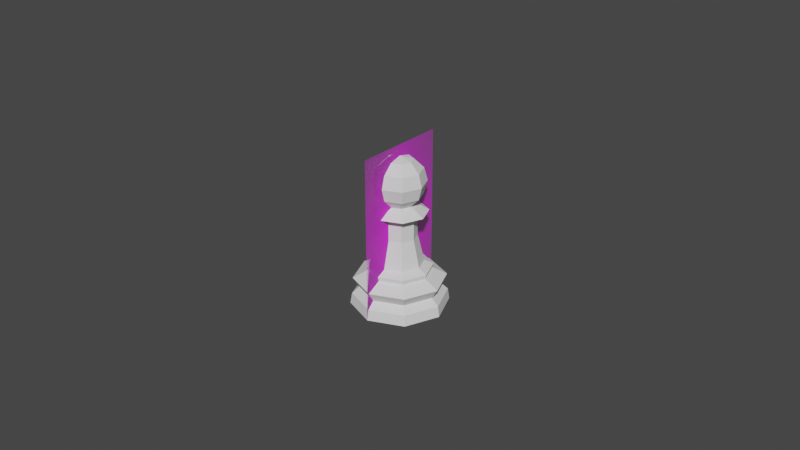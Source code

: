 # Source: Pown.blend  (saved by Blender 2.82.7; exported with 4.5.12 LTS)
import bpy
from mathutils import Matrix  # noqa: F401  (used for matrix-valued properties, if any)

bpy.ops.wm.read_factory_settings(use_empty=True)
scene = bpy.context.scene
scene.name = 'Scene'

# ---- collections
col_collection = bpy.data.collections.new('Collection'); scene.collection.children.link(col_collection)

# ---- images (referenced by path relative to the original .blend; pixels are not part of the script)
import os
ASSET_DIR = os.environ.get("B2B_ASSET_DIR", "")  # directory of the original .blend (textures are referenced by path, not embedded)
HERE = os.path.dirname(os.path.abspath(__file__))  # packed textures are extracted next to this script under _unpacked/

def load_image(name, relpath, width, height, colorspace="sRGB"):
    """Load a texture the original file referenced (path relative to the .blend, or extracted next to this script)."""
    p = next((c for c in (os.path.join(HERE, relpath), os.path.join(ASSET_DIR, relpath)) if relpath and os.path.exists(c)), "")
    if p:
        img = bpy.data.images.load(p, check_existing=True)
        img.name = name
    else:  # same state as the original file: an image datablock whose file is absent (Cycles renders it pink)
        img = bpy.data.images.new(name, width, height)
        img.source = "FILE"
        img.filepath = "//" + (relpath or name)
    img.colorspace_settings.name = colorspace
    return img
img_staunton_pawn_png = load_image('Staunton Pawn.png', 'Staunton Pawn.png', 1024, 1024, 'sRGB')

# ---- materials (node trees are filled in below, after node groups)
mat_staunton_pawn = bpy.data.materials.new('Staunton Pawn')
mat_staunton_pawn.surface_render_method = 'BLENDED'
mat_staunton_pawn.blend_method = 'BLEND'
mat_staunton_pawn.use_transparent_shadow = False

# ---- material node trees
mat_staunton_pawn.use_nodes = True; mat_staunton_pawn.node_tree.nodes.clear()
_N = mat_staunton_pawn.node_tree.nodes; _L = mat_staunton_pawn.node_tree.links
n0 = _N.new('ShaderNodeOutputMaterial'); n0.name = 'Material Output'; n0.location = (300, 300)
n1 = _N.new('ShaderNodeTexImage'); n1.name = 'Image Texture'; n1.location = (-200, 300)
n1.image = img_staunton_pawn_png
n1.extension = 'CLIP'
n2 = _N.new('ShaderNodeBsdfPrincipled'); n2.name = 'Principled BSDF'; n2.location = (0, 300)
n2.distribution = 'GGX'
n2.subsurface_method = 'BURLEY'
n2.inputs[3].default_value = 1.45
n2.inputs[27].default_value = (0.0, 0.0, 0.0, 1.0)
n2.inputs[28].default_value = 1.0
_L.new(n1.outputs[0], n2.inputs[0])
_L.new(n1.outputs[1], n2.inputs[4])
_L.new(n2.outputs[0], n0.inputs[0])
n0.is_active_output = True

# ---- world
world_world = bpy.data.worlds.new('World'); scene.world = world_world
world_world.use_nodes = True; world_world.node_tree.nodes.clear()
_N = world_world.node_tree.nodes; _L = world_world.node_tree.links
n0 = _N.new('ShaderNodeOutputWorld'); n0.name = 'World Output'; n0.location = (300, 300)
n1 = _N.new('ShaderNodeBackground'); n1.name = 'Background'; n1.location = (10, 300)
n1.inputs[0].default_value = (0.05088, 0.05088, 0.05088, 1.0)
_L.new(n1.outputs[0], n0.inputs[0])
n0.is_active_output = True
world_world.color = (0.05088, 0.05088, 0.05088)
world_world.use_sun_shadow = False
world_world.sun_shadow_jitter_overblur = 0.0

# ---- meshes
me_staunton_pawn = bpy.data.meshes.new('Staunton Pawn')
me_staunton_pawn.from_pydata([(-0.2935, 0.0, -2.186e-08), (0.2935, 0.0, -2.186e-08), (-0.2935, 1.0, -2.186e-08), (0.2935, 1.0, -2.186e-08)], [], [(0, 1, 3, 2)])
_uv = me_staunton_pawn.uv_layers.new(name='UVMap')
_uv.uv.foreach_set('vector', [0.0, 0.0, 1.0, 0.0, 1.0, 1.0, 0.0, 1.0])
me_staunton_pawn.materials.append(mat_staunton_pawn)
me_staunton_pawn.use_remesh_fix_poles = True
me_staunton_pawn.use_remesh_preserve_attributes = False
me_staunton_pawn.use_mirror_vertex_groups = False
me_staunton_pawn.update()
me_cylinder = bpy.data.meshes.new('Cylinder')
me_cylinder.from_pydata([(-1.659e-09, 0.015, -5.588e-09), (-8.389e-10, 0.007259, 0.01367), (0.01061, 0.01061, -5.588e-09), (0.005133, 0.005133, 0.01367), (0.015, -3.844e-09, -5.588e-09), (0.007259, -1.867e-09, 0.01367), (0.01061, -0.01061, -5.588e-09), (0.005133, -0.005133, 0.01367), (-6.547e-09, -0.015, -5.588e-09), (-3.204e-09, -0.007259, 0.01367), (-0.01061, -0.01061, -5.588e-09), (-0.005133, -0.005133, 0.01367), (-0.015, 9.507e-09, -5.588e-09), (-0.007259, 4.594e-09, 0.01367), (-0.01061, 0.01061, -5.588e-09), (-0.005133, 0.005133, 0.01367), (-1.065e-09, 0.009697, 0.01096), (0.006857, 0.006857, 0.01096), (0.009697, -2.485e-09, 0.01096), (0.006857, -0.006857, 0.01096), (-4.225e-09, -0.009697, 0.01096), (-0.006857, -0.006857, 0.01096), (-0.009697, 6.146e-09, 0.01096), (-0.006857, 0.006857, 0.01096), (-1.45e-09, 0.01417, 0.008558), (0.01002, 0.01002, 0.008558), (0.01417, -3.644e-09, 0.008558), (0.01002, -0.01002, 0.008558), (-6.065e-09, -0.01417, 0.008558), (-0.01002, -0.01002, 0.008558), (-0.01417, 8.963e-09, 0.008558), (-0.01002, 0.01002, 0.008558), (0.008657, 0.008657, 0.005451), (0.01224, -3.14e-09, 0.005451), (0.008657, -0.008657, 0.005451), (-5.398e-09, -0.01224, 0.005451), (-0.008657, -0.008657, 0.005451), (-0.01224, 7.758e-09, 0.005451), (-0.008657, 0.008657, 0.005451), (-1.41e-09, 0.01224, 0.005451), (0.01024, 0.01031, 0.003282), (0.01448, 7.064e-05, 0.003282), (0.01024, -0.01017, 0.003282), (-6.379e-09, -0.01441, 0.003282), (-0.01024, -0.01017, 0.003282), (-0.01448, 7.065e-05, 0.003282), (-0.01024, 0.01031, 0.003282), (-1.66e-09, 0.01456, 0.003282), (-9.698e-10, 0.01007, 0.01235), (0.007122, 0.007122, 0.01235), (0.01007, -2.569e-09, 0.01235), (0.007122, -0.007122, 0.01235), (-4.252e-09, -0.01007, 0.01235), (-0.007122, -0.007122, 0.01235), (-0.01007, 6.397e-09, 0.01235), (-0.007122, 0.007122, 0.01235), (0.005133, 0.005133, 0.01367), (-8.389e-10, 0.007259, 0.01367), (0.007259, -1.867e-09, 0.01367), (0.005133, -0.005133, 0.01367), (-3.204e-09, -0.007259, 0.01367), (-0.005133, -0.005133, 0.01367), (-0.007259, 4.594e-09, 0.01367), (-0.005133, 0.005133, 0.01367), (0.005133, 0.005133, 0.01367), (-8.389e-10, 0.007259, 0.01367), (0.007259, -1.867e-09, 0.01367), (0.005133, -0.005133, 0.01367), (-3.204e-09, -0.007259, 0.01367), (-0.005133, -0.005133, 0.01367), (-0.007259, 4.594e-09, 0.01367), (-0.005133, 0.005133, 0.01367), (0.003679, 0.003679, 0.02232), (-1.643e-09, 0.005203, 0.02232), (0.005203, -1.38e-09, 0.02232), (0.003679, -0.003679, 0.02232), (-3.339e-09, -0.005203, 0.02232), (-0.003679, -0.003679, 0.02232), (-0.005203, 3.252e-09, 0.02232), (-0.003679, 0.003679, 0.02232), (0.003679, 0.003679, 0.02862), (-2.241e-09, 0.005203, 0.02862), (0.005203, -1.38e-09, 0.02862), (0.003679, -0.003679, 0.02862), (-3.937e-09, -0.005203, 0.02862), (-0.003679, -0.003679, 0.02862), (-0.005203, 3.252e-09, 0.02862), (-0.003679, 0.003679, 0.02862), (0.003663, 0.003663, 0.03228), (-1.547e-09, 0.00518, 0.03228), (0.00518, -1.375e-09, 0.03228), (0.003663, -0.003663, 0.03228), (-3.234e-09, -0.00518, 0.03228), (-0.003663, -0.003663, 0.03228), (-0.00518, 3.236e-09, 0.03228), (-0.003663, 0.003663, 0.03228), (-1.874e-09, 0.008597, 0.03027), (0.006079, 0.006079, 0.03027), (-0.006079, 0.006079, 0.03027), (-0.006079, -0.006079, 0.03027), (-0.008597, 5.63e-09, 0.03027), (0.006079, -0.006079, 0.03027), (-4.676e-09, -0.008597, 0.03027), (0.008597, -2.022e-09, 0.03027), (-1.659e-09, 0.004, 0.04664), (-1.659e-09, 0.004, 0.03279), (0.002828, 0.002828, 0.04664), (0.004899, 0.004899, 0.04371), (0.005657, 0.005657, 0.03971), (0.004899, 0.004899, 0.03571), (0.002828, 0.002828, 0.03279), (0.004, -3.692e-09, 0.04664), (0.006928, -3.692e-09, 0.04371), (0.008, -3.692e-09, 0.03971), (0.006928, -3.692e-09, 0.03571), (0.004, -3.692e-09, 0.03279), (0.002828, -0.002828, 0.04664), (0.004899, -0.004899, 0.04371), (0.005657, -0.005657, 0.03971), (0.004899, -0.004899, 0.03571), (0.002828, -0.002828, 0.03279), (-1.582e-09, -0.004, 0.04664), (-1.349e-09, -0.006928, 0.04371), (-1.116e-09, -0.008, 0.03971), (-1.582e-09, -0.006928, 0.03571), (-1.349e-09, -0.004, 0.03279), (-0.002828, -0.002828, 0.04664), (-0.004899, -0.004899, 0.04371), (-0.005657, -0.005657, 0.03971), (-0.004899, -0.004899, 0.03571), (-0.002828, -0.002828, 0.03279), (-0.001343, 0.001343, 0.03319), (-0.001899, 9.65e-10, 0.03319), (-0.004, -3.692e-09, 0.04664), (-0.006928, -3.459e-09, 0.04371), (-0.008, -4.157e-09, 0.03971), (-0.006928, -3.692e-09, 0.03571), (-0.004, -3.924e-09, 0.03279), (-0.001343, -0.001343, 0.03319), (-2.31e-09, -0.001899, 0.03319), (-0.002828, 0.002828, 0.04664), (-0.004899, 0.004899, 0.04371), (-0.005657, 0.005657, 0.03971), (-0.004899, 0.004899, 0.03571), (-0.002828, 0.002828, 0.03279), (0.001343, -0.001343, 0.03319), (-1.659e-09, -4.977e-09, 0.04771), (0.001899, -7.253e-10, 0.03319), (-1.582e-09, 0.006928, 0.04371), (-2.513e-09, 0.008, 0.03971), (-1.582e-09, 0.006928, 0.03571), (-1.691e-09, 0.001899, 0.03319), (0.001343, 0.001343, 0.03319)], [], [(40, 32, 33, 41), (41, 33, 34, 42), (42, 34, 35, 43), (43, 35, 36, 44), (44, 36, 37, 45), (45, 37, 38, 46), (46, 38, 39, 47), (11, 9, 60, 61), (0, 2, 4, 6, 8, 10, 12, 14), (47, 39, 32, 40), (48, 55, 15, 1), (55, 54, 13, 15), (54, 53, 11, 13), (53, 52, 9, 11), (52, 51, 7, 9), (51, 50, 5, 7), (50, 49, 3, 5), (49, 48, 1, 3), (31, 23, 16, 24), (30, 22, 23, 31), (29, 21, 22, 30), (28, 20, 21, 29), (27, 19, 20, 28), (26, 18, 19, 27), (25, 17, 18, 26), (24, 16, 17, 25), (25, 32, 39, 24), (26, 33, 32, 25), (27, 34, 33, 26), (28, 35, 34, 27), (29, 36, 35, 28), (30, 37, 36, 29), (31, 38, 37, 30), (24, 39, 38, 31), (47, 0, 14, 46), (46, 14, 12, 45), (45, 12, 10, 44), (44, 10, 8, 43), (43, 8, 6, 42), (42, 6, 4, 41), (2, 40, 41, 4), (0, 47, 40, 2), (17, 16, 48, 49), (18, 17, 49, 50), (19, 18, 50, 51), (20, 19, 51, 52), (21, 20, 52, 53), (22, 21, 53, 54), (23, 22, 54, 55), (16, 23, 55, 48), (61, 60, 68, 69), (9, 7, 59, 60), (7, 5, 58, 59), (5, 3, 56, 58), (3, 1, 57, 56), (1, 15, 63, 57), (15, 13, 62, 63), (13, 11, 61, 62), (71, 70, 78, 79), (59, 58, 66, 67), (56, 57, 65, 64), (57, 63, 71, 65), (62, 61, 69, 70), (60, 59, 67, 68), (58, 56, 64, 66), (63, 62, 70, 71), (78, 77, 85, 86), (69, 68, 76, 77), (67, 66, 74, 75), (64, 65, 73, 72), (65, 71, 79, 73), (70, 69, 77, 78), (68, 67, 75, 76), (66, 64, 72, 74), (97, 96, 89, 88), (76, 75, 83, 84), (74, 72, 80, 82), (79, 78, 86, 87), (77, 76, 84, 85), (75, 74, 82, 83), (72, 73, 81, 80), (73, 79, 87, 81), (89, 95, 131, 151), (96, 98, 95, 89), (100, 99, 93, 94), (102, 101, 91, 92), (103, 97, 88, 90), (98, 100, 94, 95), (99, 102, 92, 93), (101, 103, 90, 91), (83, 82, 103, 101), (85, 84, 102, 99), (87, 86, 100, 98), (82, 80, 97, 103), (84, 83, 101, 102), (86, 85, 99, 100), (81, 87, 98, 96), (80, 81, 96, 97), (105, 150, 109, 110), (149, 148, 107, 108), (104, 146, 106), (145, 147, 115, 120), (150, 149, 108, 109), (148, 104, 106, 107), (110, 109, 114, 115), (108, 107, 112, 113), (106, 146, 111), (152, 151, 105, 110), (109, 108, 113, 114), (107, 106, 111, 112), (113, 112, 117, 118), (111, 146, 116), (114, 113, 118, 119), (112, 111, 116, 117), (115, 114, 119, 120), (116, 146, 121), (139, 145, 120, 125), (119, 118, 123, 124), (117, 116, 121, 122), (120, 119, 124, 125), (118, 117, 122, 123), (138, 139, 125, 130), (124, 123, 128, 129), (122, 121, 126, 127), (125, 124, 129, 130), (123, 122, 127, 128), (121, 146, 126), (132, 138, 130, 137), (129, 128, 135, 136), (127, 126, 133, 134), (130, 129, 136, 137), (128, 127, 134, 135), (126, 146, 133), (131, 132, 137, 144), (136, 135, 142, 143), (134, 133, 140, 141), (137, 136, 143, 144), (135, 134, 141, 142), (133, 146, 140), (143, 142, 149, 150), (141, 140, 104, 148), (144, 143, 150, 105), (142, 141, 148, 149), (140, 146, 104), (147, 152, 110, 115), (151, 131, 144, 105), (94, 93, 138, 132), (92, 91, 145, 139), (90, 88, 152, 147), (95, 94, 132, 131), (93, 92, 139, 138), (91, 90, 147, 145), (88, 89, 151, 152)])
_k = {(0, 2): 0.96863, (1, 3): 1.0, (2, 4): 0.96863, (3, 5): 1.0, (4, 6): 0.96863, (5, 7): 1.0, (6, 8): 0.96863, (7, 9): 1.0, (8, 10): 0.96863, (9, 11): 1.0, (10, 12): 0.96863, (11, 13): 1.0, (12, 14): 0.96863, (13, 15): 1.0, (0, 14): 0.96863, (1, 15): 1.0, (16, 23): 0.22745, (22, 23): 0.22745, (21, 22): 0.22745, (20, 21): 0.22745, (19, 20): 0.22745, (18, 19): 0.22745, (17, 18): 0.22745, (16, 17): 0.22745, (32, 39): 0.71765, (32, 33): 0.71765, (33, 34): 0.71765, (34, 35): 0.71765, (35, 36): 0.71765, (36, 37): 0.71765, (37, 38): 0.71765, (38, 39): 0.71765, (56, 57): 1.0, (56, 58): 1.0, (58, 59): 1.0, (59, 60): 1.0, (60, 61): 1.0, (61, 62): 1.0, (62, 63): 1.0, (57, 63): 1.0, (64, 65): 1.0, (64, 66): 1.0, (66, 67): 1.0, (67, 68): 1.0, (68, 69): 1.0, (69, 70): 1.0, (70, 71): 1.0, (65, 71): 1.0, (80, 81): 1.0, (80, 82): 1.0, (82, 83): 1.0, (83, 84): 1.0, (84, 85): 1.0, (85, 86): 1.0, (86, 87): 1.0, (81, 87): 1.0, (88, 89): 1.0, (88, 90): 1.0, (90, 91): 1.0, (91, 92): 1.0, (92, 93): 1.0, (93, 94): 1.0, (94, 95): 1.0, (89, 95): 1.0, (131, 151): 1.0, (131, 132): 1.0, (132, 138): 1.0, (138, 139): 1.0, (139, 145): 1.0, (145, 147): 1.0, (147, 152): 1.0, (151, 152): 1.0}
me_cylinder.attributes.new('crease_edge', 'FLOAT', 'EDGE').data.foreach_set('value', [_k.get((min(e.vertices), max(e.vertices)), 0.0) for e in me_cylinder.edges])
_uv = me_cylinder.uv_layers.new(name='UVMap')
_uv.uv.foreach_set('vector', [0.875, 0.6018, 0.875, 0.6728, 0.75, 0.6728, 0.75, 0.6018, 0.75, 0.6018, 0.75, 0.6728, 0.625, 0.6728, 0.625, 0.6018, 0.625, 0.6018, 0.625, 0.6728, 0.5, 0.6728, 0.5, 0.6018, 0.5, 0.6018, 0.5, 0.6728, 0.375, 0.6728, 0.375, 0.6018, 0.375, 0.6018, 0.375, 0.6728, 0.25, 0.6728, 0.25, 0.6018, 0.25, 0.6018, 0.25, 0.6728, 0.125, 0.6728, 0.125, 0.6018, 0.125, 0.6018, 0.125, 0.6728, 0.009974, 0.6728, 2.2e-11, 0.6018, 0.375, 1.0, 0.5, 1.0, 0.5, 1.0, 0.375, 1.0, 0.75, 0.49, 0.9197, 0.4197, 0.99, 0.25, 0.9197, 0.08029, 0.75, 0.01, 0.5803, 0.08029, 0.51, 0.25, 0.5803, 0.4197, 1.0, 0.6018, 0.99, 0.6728, 0.875, 0.6728, 0.875, 0.6018, 4.904e-05, 0.9514, 0.125, 0.9514, 0.125, 1.0, 0.0, 1.0, 0.125, 0.9514, 0.25, 0.9514, 0.25, 1.0, 0.125, 1.0, 0.25, 0.9514, 0.375, 0.9514, 0.375, 1.0, 0.25, 1.0, 0.375, 0.9514, 0.5, 0.9514, 0.5, 1.0, 0.375, 1.0, 0.5, 0.9514, 0.625, 0.9514, 0.625, 1.0, 0.5, 1.0, 0.625, 0.9514, 0.75, 0.9514, 0.75, 1.0, 0.625, 1.0, 0.75, 0.9514, 0.875, 0.9514, 0.875, 1.0, 0.75, 1.0, 0.875, 0.9514, 1.0, 0.9514, 1.0, 1.0, 0.875, 1.0, 0.125, 0.7884, 0.125, 0.9008, -1.007e-09, 0.9008, 0.0116, 0.7884, 0.25, 0.7884, 0.25, 0.9008, 0.125, 0.9008, 0.125, 0.7884, 0.375, 0.7884, 0.375, 0.9008, 0.25, 0.9008, 0.25, 0.7884, 0.5, 0.7884, 0.5, 0.9008, 0.375, 0.9008, 0.375, 0.7884, 0.625, 0.7884, 0.625, 0.9008, 0.5, 0.9008, 0.5, 0.7884, 0.75, 0.7884, 0.75, 0.9008, 0.625, 0.9008, 0.625, 0.7884, 0.875, 0.7884, 0.875, 0.9008, 0.75, 0.9008, 0.75, 0.7884, 0.9884, 0.7884, 1.0, 0.9008, 0.875, 0.9008, 0.875, 0.7884, 0.875, 0.7884, 0.875, 0.6728, 0.99, 0.6728, 0.9884, 0.7884, 0.75, 0.7884, 0.75, 0.6728, 0.875, 0.6728, 0.875, 0.7884, 0.625, 0.7884, 0.625, 0.6728, 0.75, 0.6728, 0.75, 0.7884, 0.5, 0.7884, 0.5, 0.6728, 0.625, 0.6728, 0.625, 0.7884, 0.375, 0.7884, 0.375, 0.6728, 0.5, 0.6728, 0.5, 0.7884, 0.25, 0.7884, 0.25, 0.6728, 0.375, 0.6728, 0.375, 0.7884, 0.125, 0.7884, 0.125, 0.6728, 0.25, 0.6728, 0.25, 0.7884, 0.0116, 0.7884, 0.009974, 0.6728, 0.125, 0.6728, 0.125, 0.7884, 2.2e-11, 0.6018, 0.0, 0.5, 0.125, 0.5, 0.125, 0.6018, 0.125, 0.6018, 0.125, 0.5, 0.25, 0.5, 0.25, 0.6018, 0.25, 0.6018, 0.25, 0.5, 0.375, 0.5, 0.375, 0.6018, 0.375, 0.6018, 0.375, 0.5, 0.5, 0.5, 0.5, 0.6018, 0.5, 0.6018, 0.5, 0.5, 0.625, 0.5, 0.625, 0.6018, 0.625, 0.6018, 0.625, 0.5, 0.75, 0.5, 0.75, 0.6018, 0.875, 0.5, 0.875, 0.6018, 0.75, 0.6018, 0.75, 0.5, 1.0, 0.5, 1.0, 0.6018, 0.875, 0.6018, 0.875, 0.5, 0.875, 0.9008, 1.0, 0.9008, 1.0, 0.9514, 0.875, 0.9514, 0.75, 0.9008, 0.875, 0.9008, 0.875, 0.9514, 0.75, 0.9514, 0.625, 0.9008, 0.75, 0.9008, 0.75, 0.9514, 0.625, 0.9514, 0.5, 0.9008, 0.625, 0.9008, 0.625, 0.9514, 0.5, 0.9514, 0.375, 0.9008, 0.5, 0.9008, 0.5, 0.9514, 0.375, 0.9514, 0.25, 0.9008, 0.375, 0.9008, 0.375, 0.9514, 0.25, 0.9514, 0.125, 0.9008, 0.25, 0.9008, 0.25, 0.9514, 0.125, 0.9514, -1.007e-09, 0.9008, 0.125, 0.9008, 0.125, 0.9514, 4.904e-05, 0.9514, 0.375, 1.0, 0.5, 1.0, 0.5, 1.0, 0.375, 1.0, 0.5, 1.0, 0.625, 1.0, 0.625, 1.0, 0.5, 1.0, 0.625, 1.0, 0.75, 1.0, 0.75, 1.0, 0.625, 1.0, 0.75, 1.0, 0.875, 1.0, 0.875, 1.0, 0.75, 1.0, 0.875, 1.0, 1.0, 1.0, 1.0, 1.0, 0.875, 1.0, 0.0, 1.0, 0.125, 1.0, 0.125, 1.0, 0.0, 1.0, 0.125, 1.0, 0.25, 1.0, 0.25, 1.0, 0.125, 1.0, 0.25, 1.0, 0.375, 1.0, 0.375, 1.0, 0.25, 1.0, 0.125, 1.0, 0.25, 1.0, 0.25, 1.0, 0.125, 1.0, 0.625, 1.0, 0.75, 1.0, 0.75, 1.0, 0.625, 1.0, 0.875, 1.0, 1.0, 1.0, 1.0, 1.0, 0.875, 1.0, 0.0, 1.0, 0.125, 1.0, 0.125, 1.0, 0.0, 1.0, 0.25, 1.0, 0.375, 1.0, 0.375, 1.0, 0.25, 1.0, 0.5, 1.0, 0.625, 1.0, 0.625, 1.0, 0.5, 1.0, 0.75, 1.0, 0.875, 1.0, 0.875, 1.0, 0.75, 1.0, 0.125, 1.0, 0.25, 1.0, 0.25, 1.0, 0.125, 1.0, 0.25, 1.0, 0.375, 1.0, 0.375, 1.0, 0.25, 1.0, 0.375, 1.0, 0.5, 1.0, 0.5, 1.0, 0.375, 1.0, 0.625, 1.0, 0.75, 1.0, 0.75, 1.0, 0.625, 1.0, 0.875, 1.0, 1.0, 1.0, 1.0, 1.0, 0.875, 1.0, 0.0, 1.0, 0.125, 1.0, 0.125, 1.0, 0.0, 1.0, 0.25, 1.0, 0.375, 1.0, 0.375, 1.0, 0.25, 1.0, 0.5, 1.0, 0.625, 1.0, 0.625, 1.0, 0.5, 1.0, 0.75, 1.0, 0.875, 1.0, 0.875, 1.0, 0.75, 1.0, 0.875, 1.0, 1.0, 1.0, 1.0, 1.0, 0.875, 1.0, 0.5, 1.0, 0.625, 1.0, 0.625, 1.0, 0.5, 1.0, 0.75, 1.0, 0.875, 1.0, 0.875, 1.0, 0.75, 1.0, 0.125, 1.0, 0.25, 1.0, 0.25, 1.0, 0.125, 1.0, 0.375, 1.0, 0.5, 1.0, 0.5, 1.0, 0.375, 1.0, 0.625, 1.0, 0.75, 1.0, 0.75, 1.0, 0.625, 1.0, 0.875, 1.0, 1.0, 1.0, 1.0, 1.0, 0.875, 1.0, 0.0, 1.0, 0.125, 1.0, 0.125, 1.0, 0.0, 1.0, 0.0, 1.0, 0.125, 1.0, 0.125, 1.0, 0.0, 1.0, -1.63e-09, 1.0, 0.125, 1.0, 0.125, 1.0, 0.0, 1.0, 0.25, 1.0, 0.375, 1.0, 0.375, 1.0, 0.25, 1.0, 0.5, 1.0, 0.625, 1.0, 0.625, 1.0, 0.5, 1.0, 0.75, 1.0, 0.875, 1.0, 0.875, 1.0, 0.75, 1.0, 0.125, 1.0, 0.25, 1.0, 0.25, 1.0, 0.125, 1.0, 0.375, 1.0, 0.5, 1.0, 0.5, 1.0, 0.375, 1.0, 0.625, 1.0, 0.75, 1.0, 0.75, 1.0, 0.625, 1.0, 0.625, 1.0, 0.75, 1.0, 0.75, 1.0, 0.625, 1.0, 0.375, 1.0, 0.5, 1.0, 0.5, 1.0, 0.375, 1.0, 0.125, 1.0, 0.25, 1.0, 0.25, 1.0, 0.125, 1.0, 0.75, 1.0, 0.875, 1.0, 0.875, 1.0, 0.75, 1.0, 0.5, 1.0, 0.625, 1.0, 0.625, 1.0, 0.5, 1.0, 0.25, 1.0, 0.375, 1.0, 0.375, 1.0, 0.25, 1.0, 0.0, 1.0, 0.125, 1.0, 0.125, 1.0, -1.63e-09, 1.0, 0.875, 1.0, 1.0, 1.0, 1.0, 1.0, 0.875, 1.0, 0.75, 0.1667, 0.75, 0.3333, 0.625, 0.3333, 0.625, 0.1667, 0.75, 0.5, 0.75, 0.6667, 0.625, 0.6667, 0.625, 0.5, 0.75, 0.8333, 0.6875, 1.0, 0.625, 0.8333, 0.625, 1.0, 0.75, 1.0, 0.5, 0.1667, 0.375, 0.1667, 0.75, 0.3333, 0.75, 0.5, 0.625, 0.5, 0.625, 0.3333, 0.75, 0.6667, 0.75, 0.8333, 0.625, 0.8333, 0.625, 0.6667, 0.625, 0.1667, 0.625, 0.3333, 0.5, 0.3333, 0.5, 0.1667, 0.625, 0.5, 0.625, 0.6667, 0.5, 0.6667, 0.5, 0.5, 0.625, 0.8333, 0.5625, 1.0, 0.5, 0.8333, 0.875, 1.0, 1.0, 1.0, 0.75, 0.1667, 0.625, 0.1667, 0.625, 0.3333, 0.625, 0.5, 0.5, 0.5, 0.5, 0.3333, 0.625, 0.6667, 0.625, 0.8333, 0.5, 0.8333, 0.5, 0.6667, 0.5, 0.5, 0.5, 0.6667, 0.375, 0.6667, 0.375, 0.5, 0.5, 0.8333, 0.4375, 1.0, 0.375, 0.8333, 0.5, 0.3333, 0.5, 0.5, 0.375, 0.5, 0.375, 0.3333, 0.5, 0.6667, 0.5, 0.8333, 0.375, 0.8333, 0.375, 0.6667, 0.5, 0.1667, 0.5, 0.3333, 0.375, 0.3333, 0.375, 0.1667, 0.375, 0.8333, 0.3125, 1.0, 0.25, 0.8333, 0.5, 1.0, 0.625, 1.0, 0.375, 0.1667, 0.25, 0.1667, 0.375, 0.3333, 0.375, 0.5, 0.25, 0.5, 0.25, 0.3333, 0.375, 0.6667, 0.375, 0.8333, 0.25, 0.8333, 0.25, 0.6667, 0.375, 0.1667, 0.375, 0.3333, 0.25, 0.3333, 0.25, 0.1667, 0.375, 0.5, 0.375, 0.6667, 0.25, 0.6667, 0.25, 0.5, 0.375, 1.0, 0.5, 1.0, 0.25, 0.1667, 0.125, 0.1667, 0.25, 0.3333, 0.25, 0.5, 0.125, 0.5, 0.125, 0.3333, 0.25, 0.6667, 0.25, 0.8333, 0.125, 0.8333, 0.125, 0.6667, 0.25, 0.1667, 0.25, 0.3333, 0.125, 0.3333, 0.125, 0.1667, 0.25, 0.5, 0.25, 0.6667, 0.125, 0.6667, 0.125, 0.5, 0.25, 0.8333, 0.1875, 1.0, 0.125, 0.8333, 0.25, 1.0, 0.375, 1.0, 0.125, 0.1667, 0.0, 0.1667, 0.125, 0.3333, 0.125, 0.5, 0.0, 0.5, 0.0, 0.3333, 0.125, 0.6667, 0.125, 0.8333, 0.0, 0.8333, 0.0, 0.6667, 0.125, 0.1667, 0.125, 0.3333, 0.0, 0.3333, 0.0, 0.1667, 0.125, 0.5, 0.125, 0.6667, 0.0, 0.6667, 0.0, 0.5, 0.125, 0.8333, 0.0625, 1.0, 0.0, 0.8333, 0.125, 1.0, 0.25, 1.0, 1.0, 0.1667, 0.875, 0.1667, 1.0, 0.3333, 1.0, 0.5, 0.875, 0.5, 0.875, 0.3333, 1.0, 0.6667, 1.0, 0.8333, 0.875, 0.8333, 0.875, 0.6667, 1.0, 0.1667, 1.0, 0.3333, 0.875, 0.3333, 0.875, 0.1667, 1.0, 0.5, 1.0, 0.6667, 0.875, 0.6667, 0.875, 0.5, 1.0, 0.8333, 0.9375, 1.0, 0.875, 0.8333, 0.875, 0.3333, 0.875, 0.5, 0.75, 0.5, 0.75, 0.3333, 0.875, 0.6667, 0.875, 0.8333, 0.75, 0.8333, 0.75, 0.6667, 0.875, 0.1667, 0.875, 0.3333, 0.75, 0.3333, 0.75, 0.1667, 0.875, 0.5, 0.875, 0.6667, 0.75, 0.6667, 0.75, 0.5, 0.875, 0.8333, 0.8125, 1.0, 0.75, 0.8333, 0.75, 1.0, 0.875, 1.0, 0.625, 0.1667, 0.5, 0.1667, 0.0, 1.0, 0.125, 1.0, 0.875, 0.1667, 0.75, 0.1667, 0.25, 1.0, 0.375, 1.0, 0.375, 1.0, 0.25, 1.0, 0.5, 1.0, 0.625, 1.0, 0.625, 1.0, 0.5, 1.0, 0.75, 1.0, 0.875, 1.0, 0.875, 1.0, 0.75, 1.0, 0.125, 1.0, 0.25, 1.0, 0.25, 1.0, 0.125, 1.0, 0.375, 1.0, 0.5, 1.0, 0.5, 1.0, 0.375, 1.0, 0.625, 1.0, 0.75, 1.0, 0.75, 1.0, 0.625, 1.0, 0.875, 1.0, 1.0, 1.0, 1.0, 1.0, 0.875, 1.0])
me_cylinder.use_remesh_fix_poles = True
me_cylinder.use_remesh_preserve_attributes = False
me_cylinder.use_mirror_vertex_groups = False
me_cylinder.update()

# ---- objects
ob_staunton_pawn = bpy.data.objects.new('Staunton Pawn', me_staunton_pawn)
ob_pawn = bpy.data.objects.new('Pawn', me_cylinder)

# ---- transforms, parenting, visibility, modifiers, constraints
ob_staunton_pawn.location = (0.0, 0.0, 0.0)
ob_staunton_pawn.rotation_euler = (1.571, 0.0, 1.571)
ob_staunton_pawn.scale = (0.0511, 0.0511, 0.05051)
ob_staunton_pawn.lineart.crease_threshold = 0.0
ob_pawn.location = (1.659e-09, 4.977e-09, 0.0)
ob_pawn.scale = (1.0, 1.0, 1.0)
ob_pawn.lineart.crease_threshold = 0.0

# ---- collection membership
col_collection.objects.link(ob_staunton_pawn)
col_collection.objects.link(ob_pawn)

# ---- scene / render settings (as saved in the file)
scene.frame_start = 1; scene.frame_end = 250; scene.frame_set(1)
scene.render.engine = 'BLENDER_EEVEE_NEXT'
scene.cycles.use_denoising = False
scene.cycles.samples = 128
scene.cycles.sampling_pattern = 'TABULATED_SOBOL'
scene.cycles.use_adaptive_sampling = False
scene.cycles.use_light_tree = False
scene.view_settings.view_transform = 'Filmic'
bpy.context.view_layer.update()

# ---- added for rendering (the .blend has no active camera and no usable light): camera, sun
cam_auto = bpy.data.cameras.new('AutoCamera')
cam_auto.lens = 50.0
cam_auto.sensor_width = 36.0
cam_auto.clip_end = 1000.0
ob_auto_camera = bpy.data.objects.new('AutoCamera', cam_auto)
scene.collection.objects.link(ob_auto_camera)
ob_auto_camera.location = (0.185045, -0.222054, 0.173586)
ob_auto_camera.rotation_euler = (1.09748, -7.21219e-08, 0.694738)
scene.camera = ob_auto_camera
light_auto_sun = bpy.data.lights.new('AutoSun', 'SUN')
light_auto_sun.energy = 3.0
light_auto_sun.angle = 0.0523599
ob_auto_sun = bpy.data.objects.new('AutoSun', light_auto_sun)
scene.collection.objects.link(ob_auto_sun)
ob_auto_sun.rotation_euler = (0.872665, 0.174533, 0.523599)
bpy.context.view_layer.update()
